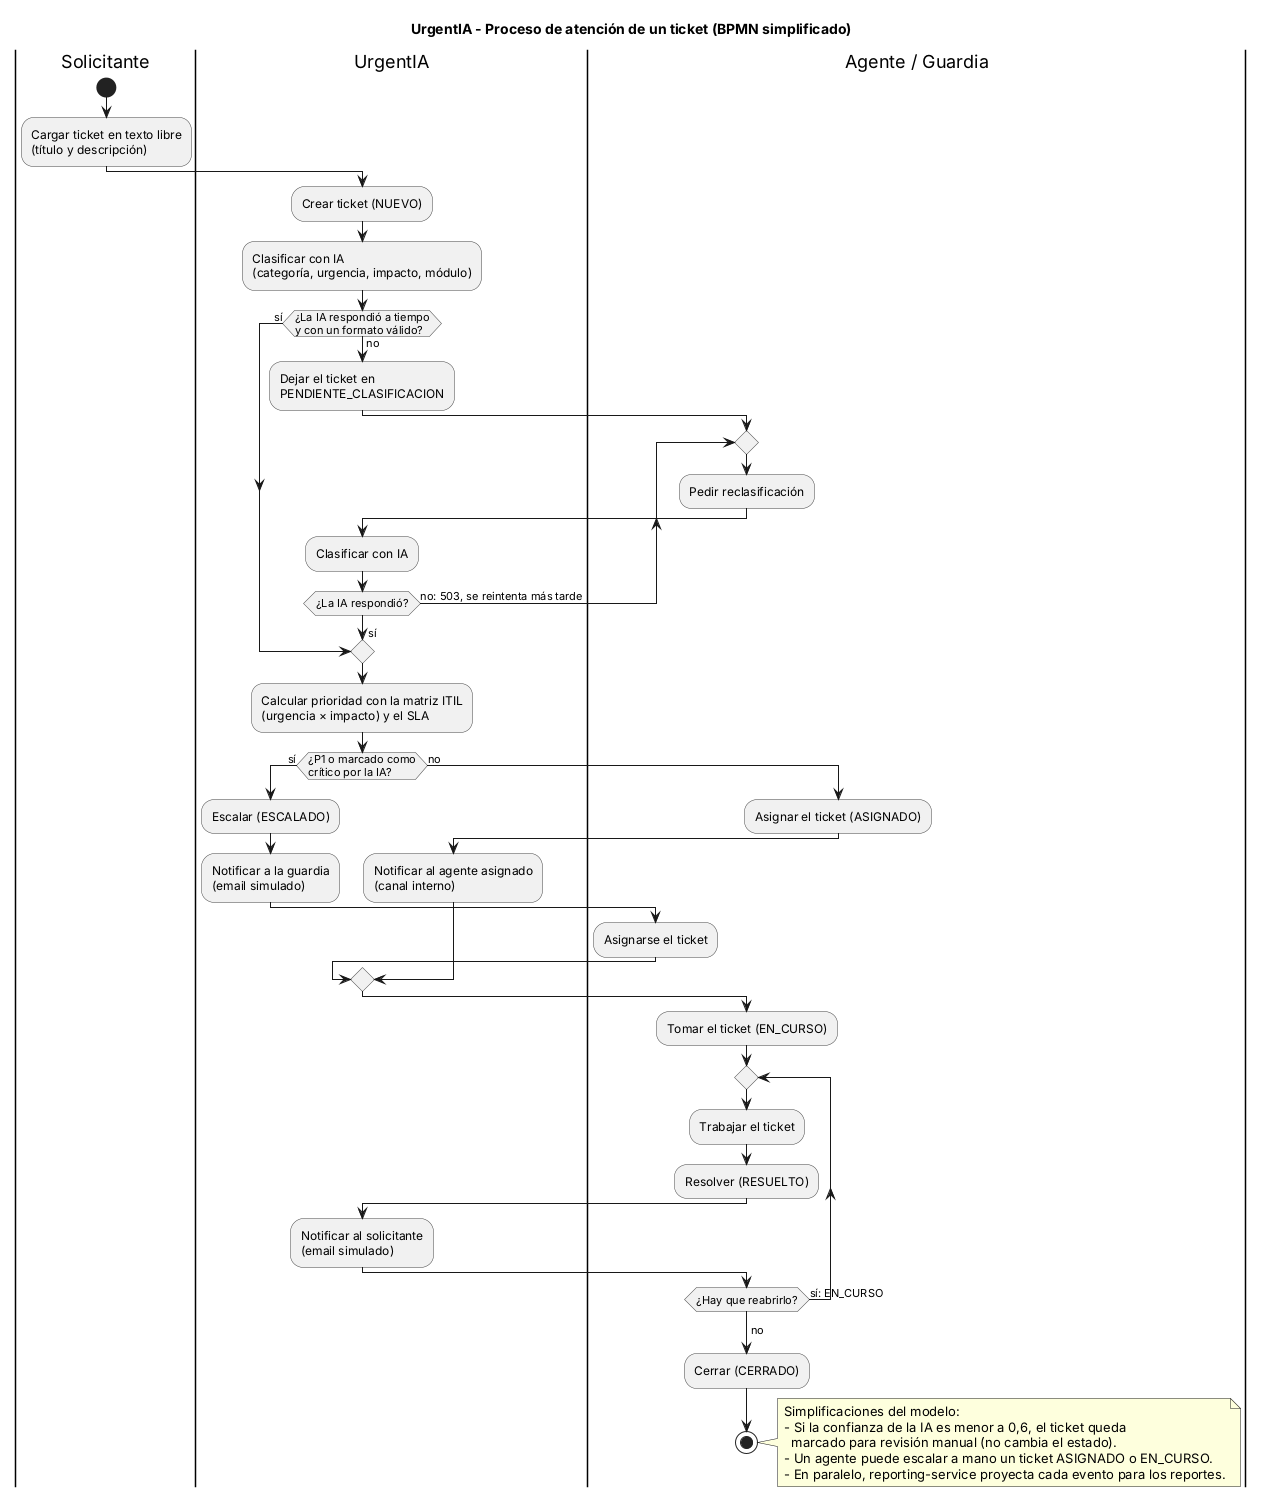

The diagram above was rendered by PlantUML. Its source (embedded in the PNG):
@startuml bpmn-atencion-ticket
title UrgentIA - Proceso de atención de un ticket (BPMN simplificado)

skinparam shadowing false
skinparam ActivityBorderColor #444444
skinparam ActivityDiamondBorderColor #444444

|Solicitante|
start
:Cargar ticket en texto libre\n(título y descripción);

|UrgentIA|
:Crear ticket (NUEVO);
:Clasificar con IA\n(categoría, urgencia, impacto, módulo);
if (¿La IA respondió a tiempo\ny con un formato válido?) then (no)
  :Dejar el ticket en\nPENDIENTE_CLASIFICACION;
  |Agente / Guardia|
  repeat
    :Pedir reclasificación;
    |UrgentIA|
    :Clasificar con IA;
  repeat while (¿La IA respondió?) is (no: 503, se reintenta más tarde)
  -> sí;
else (sí)
endif
:Calcular prioridad con la matriz ITIL\n(urgencia × impacto) y el SLA;
if (¿P1 o marcado como\ncrítico por la IA?) then (sí)
  :Escalar (ESCALADO);
  :Notificar a la guardia\n(email simulado);
  |Agente / Guardia|
  :Asignarse el ticket;
else (no)
  |Agente / Guardia|
  :Asignar el ticket (ASIGNADO);
  |UrgentIA|
  :Notificar al agente asignado\n(canal interno);
endif

|Agente / Guardia|
:Tomar el ticket (EN_CURSO);
repeat
  :Trabajar el ticket;
  :Resolver (RESUELTO);
  |UrgentIA|
  :Notificar al solicitante\n(email simulado);
  |Agente / Guardia|
repeat while (¿Hay que reabrirlo?) is (sí: EN_CURSO)
-> no;
:Cerrar (CERRADO);
stop

note right
  Simplificaciones del modelo:
  - Si la confianza de la IA es menor a 0,6, el ticket queda
    marcado para revisión manual (no cambia el estado).
  - Un agente puede escalar a mano un ticket ASIGNADO o EN_CURSO.
  - En paralelo, reporting-service proyecta cada evento para los reportes.
end note
@enduml